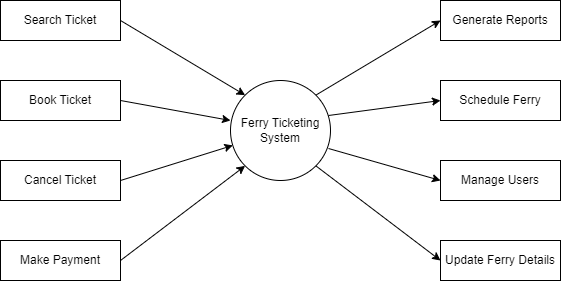

The diagram above was exported from draw.io. Its source (the exported page's mxGraphModel, read from the mxfile embedded in the PNG):
<mxGraphModel dx="873" dy="522" grid="1" gridSize="10" guides="1" tooltips="1" connect="1" arrows="1" fold="1" page="1" pageScale="1" pageWidth="850" pageHeight="1100" math="0" shadow="0">
  <root>
    <mxCell id="0" />
    <mxCell id="1" parent="0" />
    <mxCell id="d-OUS79yCtvpzPQ-G-8Y-1" value="Ferry Ticketing&lt;br&gt;System" style="ellipse;whiteSpace=wrap;html=1;aspect=fixed;" parent="1" vertex="1">
      <mxGeometry x="350" y="200" width="100" height="100" as="geometry" />
    </mxCell>
    <mxCell id="d-OUS79yCtvpzPQ-G-8Y-2" value="Generate Reports" style="rounded=0;whiteSpace=wrap;html=1;" parent="1" vertex="1">
      <mxGeometry x="560" y="120" width="120" height="40" as="geometry" />
    </mxCell>
    <mxCell id="d-OUS79yCtvpzPQ-G-8Y-3" value="Schedule Ferry" style="rounded=0;whiteSpace=wrap;html=1;" parent="1" vertex="1">
      <mxGeometry x="560" y="200" width="120" height="40" as="geometry" />
    </mxCell>
    <mxCell id="d-OUS79yCtvpzPQ-G-8Y-4" value="Manage Users" style="rounded=0;whiteSpace=wrap;html=1;" parent="1" vertex="1">
      <mxGeometry x="560" y="280" width="120" height="40" as="geometry" />
    </mxCell>
    <mxCell id="d-OUS79yCtvpzPQ-G-8Y-5" value="Update Ferry Details" style="rounded=0;whiteSpace=wrap;html=1;" parent="1" vertex="1">
      <mxGeometry x="560" y="360" width="120" height="40" as="geometry" />
    </mxCell>
    <mxCell id="d-OUS79yCtvpzPQ-G-8Y-6" value="Search Ticket" style="rounded=0;whiteSpace=wrap;html=1;" parent="1" vertex="1">
      <mxGeometry x="120" y="120" width="120" height="40" as="geometry" />
    </mxCell>
    <mxCell id="d-OUS79yCtvpzPQ-G-8Y-7" value="Book Ticket" style="rounded=0;whiteSpace=wrap;html=1;" parent="1" vertex="1">
      <mxGeometry x="120" y="200" width="120" height="40" as="geometry" />
    </mxCell>
    <mxCell id="d-OUS79yCtvpzPQ-G-8Y-8" value="Cancel Ticket" style="rounded=0;whiteSpace=wrap;html=1;" parent="1" vertex="1">
      <mxGeometry x="120" y="280" width="120" height="40" as="geometry" />
    </mxCell>
    <mxCell id="d-OUS79yCtvpzPQ-G-8Y-9" value="Make Payment" style="rounded=0;whiteSpace=wrap;html=1;" parent="1" vertex="1">
      <mxGeometry x="120" y="360" width="120" height="40" as="geometry" />
    </mxCell>
    <mxCell id="d-OUS79yCtvpzPQ-G-8Y-10" value="" style="endArrow=classic;html=1;rounded=0;exitX=1;exitY=0;exitDx=0;exitDy=0;entryX=0;entryY=0.5;entryDx=0;entryDy=0;" parent="1" source="d-OUS79yCtvpzPQ-G-8Y-1" target="d-OUS79yCtvpzPQ-G-8Y-2" edge="1">
      <mxGeometry width="50" height="50" relative="1" as="geometry">
        <mxPoint x="360" y="280" as="sourcePoint" />
        <mxPoint x="410" y="230" as="targetPoint" />
      </mxGeometry>
    </mxCell>
    <mxCell id="d-OUS79yCtvpzPQ-G-8Y-11" value="" style="endArrow=classic;html=1;rounded=0;entryX=0;entryY=0.5;entryDx=0;entryDy=0;exitX=1;exitY=1;exitDx=0;exitDy=0;" parent="1" source="d-OUS79yCtvpzPQ-G-8Y-1" target="d-OUS79yCtvpzPQ-G-8Y-5" edge="1">
      <mxGeometry width="50" height="50" relative="1" as="geometry">
        <mxPoint x="390" y="300" as="sourcePoint" />
        <mxPoint x="440" y="250" as="targetPoint" />
      </mxGeometry>
    </mxCell>
    <mxCell id="d-OUS79yCtvpzPQ-G-8Y-12" value="" style="endArrow=classic;html=1;rounded=0;exitX=1;exitY=0.5;exitDx=0;exitDy=0;entryX=0;entryY=1;entryDx=0;entryDy=0;" parent="1" source="d-OUS79yCtvpzPQ-G-8Y-9" target="d-OUS79yCtvpzPQ-G-8Y-1" edge="1">
      <mxGeometry width="50" height="50" relative="1" as="geometry">
        <mxPoint x="390" y="300" as="sourcePoint" />
        <mxPoint x="440" y="250" as="targetPoint" />
      </mxGeometry>
    </mxCell>
    <mxCell id="d-OUS79yCtvpzPQ-G-8Y-13" value="" style="endArrow=classic;html=1;rounded=0;exitX=1;exitY=0.5;exitDx=0;exitDy=0;" parent="1" source="d-OUS79yCtvpzPQ-G-8Y-8" target="d-OUS79yCtvpzPQ-G-8Y-1" edge="1">
      <mxGeometry width="50" height="50" relative="1" as="geometry">
        <mxPoint x="390" y="300" as="sourcePoint" />
        <mxPoint x="440" y="250" as="targetPoint" />
      </mxGeometry>
    </mxCell>
    <mxCell id="d-OUS79yCtvpzPQ-G-8Y-14" value="" style="endArrow=classic;html=1;rounded=0;exitX=1;exitY=0.5;exitDx=0;exitDy=0;" parent="1" source="d-OUS79yCtvpzPQ-G-8Y-7" edge="1">
      <mxGeometry width="50" height="50" relative="1" as="geometry">
        <mxPoint x="390" y="300" as="sourcePoint" />
        <mxPoint x="350" y="240" as="targetPoint" />
      </mxGeometry>
    </mxCell>
    <mxCell id="d-OUS79yCtvpzPQ-G-8Y-15" value="" style="endArrow=classic;html=1;rounded=0;exitX=1;exitY=0.5;exitDx=0;exitDy=0;entryX=0;entryY=0;entryDx=0;entryDy=0;" parent="1" source="d-OUS79yCtvpzPQ-G-8Y-6" target="d-OUS79yCtvpzPQ-G-8Y-1" edge="1">
      <mxGeometry width="50" height="50" relative="1" as="geometry">
        <mxPoint x="390" y="300" as="sourcePoint" />
        <mxPoint x="440" y="250" as="targetPoint" />
      </mxGeometry>
    </mxCell>
    <mxCell id="d-OUS79yCtvpzPQ-G-8Y-16" value="" style="endArrow=classic;html=1;rounded=0;entryX=0;entryY=0.5;entryDx=0;entryDy=0;exitX=0.98;exitY=0.35;exitDx=0;exitDy=0;exitPerimeter=0;" parent="1" source="d-OUS79yCtvpzPQ-G-8Y-1" target="d-OUS79yCtvpzPQ-G-8Y-3" edge="1">
      <mxGeometry width="50" height="50" relative="1" as="geometry">
        <mxPoint x="390" y="300" as="sourcePoint" />
        <mxPoint x="440" y="250" as="targetPoint" />
      </mxGeometry>
    </mxCell>
    <mxCell id="d-OUS79yCtvpzPQ-G-8Y-17" value="" style="endArrow=classic;html=1;rounded=0;entryX=0;entryY=0.5;entryDx=0;entryDy=0;exitX=0.98;exitY=0.68;exitDx=0;exitDy=0;exitPerimeter=0;" parent="1" source="d-OUS79yCtvpzPQ-G-8Y-1" target="d-OUS79yCtvpzPQ-G-8Y-4" edge="1">
      <mxGeometry width="50" height="50" relative="1" as="geometry">
        <mxPoint x="390" y="300" as="sourcePoint" />
        <mxPoint x="440" y="250" as="targetPoint" />
      </mxGeometry>
    </mxCell>
  </root>
</mxGraphModel>